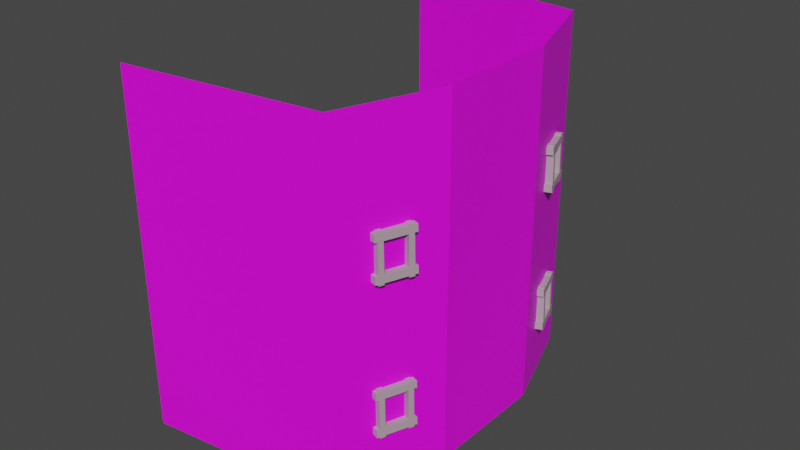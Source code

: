# Source: guild_interior.blend  (saved by Blender 3.3.6; exported with 4.5.12 LTS)
import bpy
from mathutils import Matrix  # noqa: F401  (used for matrix-valued properties, if any)

bpy.ops.wm.read_factory_settings(use_empty=True)
scene = bpy.context.scene
scene.name = 'Scene'

# ---- collections
col_collection = bpy.data.collections.new('Collection'); scene.collection.children.link(col_collection)

# ---- images (referenced by path relative to the original .blend; pixels are not part of the script)
import os
ASSET_DIR = os.environ.get("B2B_ASSET_DIR", "")  # directory of the original .blend (textures are referenced by path, not embedded)
HERE = os.path.dirname(os.path.abspath(__file__))  # packed textures are extracted next to this script under _unpacked/

def load_image(name, relpath, width, height, colorspace="sRGB"):
    """Load a texture the original file referenced (path relative to the .blend, or extracted next to this script)."""
    p = next((c for c in (os.path.join(HERE, relpath), os.path.join(ASSET_DIR, relpath)) if relpath and os.path.exists(c)), "")
    if p:
        img = bpy.data.images.load(p, check_existing=True)
        img.name = name
    else:  # same state as the original file: an image datablock whose file is absent (Cycles renders it pink)
        img = bpy.data.images.new(name, width, height)
        img.source = "FILE"
        img.filepath = "//" + (relpath or name)
    img.colorspace_settings.name = colorspace
    return img
img_interior_texture = load_image('interior-texture', 'textures/interior-texture.png', 1024, 1024, 'sRGB')

# ---- materials (node trees are filled in below, after node groups)
mat_uhoh = bpy.data.materials.new('uhoh')
mat_uhoh.use_transparent_shadow = False
mat_material_001 = bpy.data.materials.new('Material.001')
mat_material_001.use_transparent_shadow = False
mat_material_002 = bpy.data.materials.new('Material.002')
mat_material_002.use_transparent_shadow = False
mat_material_015 = bpy.data.materials.new('Material.015')
mat_material_015.use_transparent_shadow = False
mat_material_003 = bpy.data.materials.new('Material.003')
mat_material_003.use_transparent_shadow = False

# ---- material node trees
mat_uhoh.use_nodes = True; mat_uhoh.node_tree.nodes.clear()
_N = mat_uhoh.node_tree.nodes; _L = mat_uhoh.node_tree.links
n0 = _N.new('ShaderNodeBsdfPrincipled'); n0.name = 'Principled BSDF'; n0.location = (10, 300)
n0.distribution = 'GGX'
n0.subsurface_method = 'RANDOM_WALK_SKIN'
n0.inputs[3].default_value = 1.45
n0.inputs[27].default_value = (0.0, 0.0, 0.0, 1.0)
n0.inputs[28].default_value = 1.0
n1 = _N.new('ShaderNodeOutputMaterial'); n1.name = 'Material Output'; n1.location = (300, 300)
n2 = _N.new('ShaderNodeTexImage'); n2.name = 'Image Texture'; n2.location = (-180, 270)
n2.image = img_interior_texture
_L.new(n0.outputs[0], n1.inputs[0])
_L.new(n2.outputs[0], n0.inputs[0])
n1.is_active_output = True
mat_material_001.use_nodes = True; mat_material_001.node_tree.nodes.clear()
_N = mat_material_001.node_tree.nodes; _L = mat_material_001.node_tree.links
n0 = _N.new('ShaderNodeBsdfPrincipled'); n0.name = 'Principled BSDF'; n0.location = (10, 300)
n0.distribution = 'GGX'
n0.subsurface_method = 'RANDOM_WALK_SKIN'
n0.inputs[0].default_value = (0.4512, 0.3525, 0.3962, 1.0)
n0.inputs[3].default_value = 1.45
n0.inputs[27].default_value = (0.0, 0.0, 0.0, 1.0)
n0.inputs[28].default_value = 1.0
n1 = _N.new('ShaderNodeOutputMaterial'); n1.name = 'Material Output'; n1.location = (300, 300)
_L.new(n0.outputs[0], n1.inputs[0])
n1.is_active_output = True
mat_material_002.use_nodes = True; mat_material_002.node_tree.nodes.clear()
_N = mat_material_002.node_tree.nodes; _L = mat_material_002.node_tree.links
n0 = _N.new('ShaderNodeBsdfPrincipled'); n0.name = 'Principled BSDF'; n0.location = (10, 300)
n0.distribution = 'GGX'
n0.subsurface_method = 'RANDOM_WALK_SKIN'
n0.inputs[0].default_value = (0.7991, 0.7991, 0.6654, 1.0)
n0.inputs[3].default_value = 1.45
n0.inputs[27].default_value = (0.0, 0.0, 0.0, 1.0)
n0.inputs[28].default_value = 1.0
n1 = _N.new('ShaderNodeOutputMaterial'); n1.name = 'Material Output'; n1.location = (300, 300)
_L.new(n0.outputs[0], n1.inputs[0])
n1.is_active_output = True
mat_material_015.use_nodes = True; mat_material_015.node_tree.nodes.clear()
_N = mat_material_015.node_tree.nodes; _L = mat_material_015.node_tree.links
n0 = _N.new('ShaderNodeBsdfPrincipled'); n0.name = 'Principled BSDF'; n0.location = (10, 300)
n0.distribution = 'GGX'
n0.subsurface_method = 'RANDOM_WALK_SKIN'
n0.inputs[0].default_value = (0.0, 0.0, 0.0, 1.0)
n0.inputs[2].default_value = 1.0
n0.inputs[3].default_value = 1.45
n0.inputs[13].default_value = 0.04831
n0.inputs[27].default_value = (0.0, 0.0, 0.0, 1.0)
n0.inputs[28].default_value = 1.0
n1 = _N.new('ShaderNodeOutputMaterial'); n1.name = 'Material Output'; n1.location = (300, 300)
_L.new(n0.outputs[0], n1.inputs[0])
n1.is_active_output = True
mat_material_003.use_nodes = True; mat_material_003.node_tree.nodes.clear()
_N = mat_material_003.node_tree.nodes; _L = mat_material_003.node_tree.links
n0 = _N.new('ShaderNodeBsdfPrincipled'); n0.name = 'Principled BSDF'; n0.location = (10, 300)
n0.distribution = 'GGX'
n0.subsurface_method = 'RANDOM_WALK_SKIN'
n0.inputs[0].default_value = (0.1626, 0.06762, 0.03019, 1.0)
n0.inputs[3].default_value = 1.45
n0.inputs[27].default_value = (0.0, 0.0, 0.0, 1.0)
n0.inputs[28].default_value = 1.0
n1 = _N.new('ShaderNodeOutputMaterial'); n1.name = 'Material Output'; n1.location = (300, 300)
_L.new(n0.outputs[0], n1.inputs[0])
n1.is_active_output = True

# ---- world
world_world = bpy.data.worlds.new('World'); scene.world = world_world
world_world.use_nodes = True; world_world.node_tree.nodes.clear()
_N = world_world.node_tree.nodes; _L = world_world.node_tree.links
n0 = _N.new('ShaderNodeOutputWorld'); n0.name = 'World Output'; n0.location = (300, 300)
n1 = _N.new('ShaderNodeBackground'); n1.name = 'Background'; n1.location = (10, 300)
n1.inputs[0].default_value = (0.05088, 0.05088, 0.05088, 1.0)
_L.new(n1.outputs[0], n0.inputs[0])
n0.is_active_output = True
world_world.color = (0.05088, 0.05088, 0.05088)
world_world.use_sun_shadow = False
world_world.sun_shadow_jitter_overblur = 0.0

# ---- meshes
me_plane = bpy.data.meshes.new('Plane')
me_plane.from_pydata([(-1.487, -2.842, 1.192e-07), (1.487, -2.48, 0.0), (-1.487, 2.842, 1.192e-07), (1.487, 2.48, 0.0), (-2.024, 0.9362, 0.0), (-2.024, -0.9362, 0.0), (2.024, -0.9362, 0.0), (2.024, 0.9362, 0.0), (-1.487, -2.842, 5.294), (1.487, -2.48, 5.294), (-1.487, 2.842, 5.294), (1.487, 2.48, 5.294), (2.024, -0.9362, 5.294), (2.024, 0.9362, 5.294)], [], [(4, 7, 3, 2), (1, 9, 12, 6), (13, 11, 3, 7), (8, 9, 1, 0), (3, 11, 10, 2), (6, 12, 13, 7), (5, 6, 7, 4), (0, 1, 6, 5)])
_uv = me_plane.uv_layers.new(name='UVMap')
_uv.uv.foreach_set('vector', [0.6887, 0.09512, 0.6887, 0.01035, 1.0, 0.02159, 1.0, 0.08388, 1.0, 0.0, 1.0, 1.0, 0.6887, 1.0, 0.6887, 0.0, 0.3113, 1.0, 0.0, 1.0, 0.0, 0.0, 0.3113, 0.0, 0.0, 1.0, 1.0, 1.0, 1.0, 1.602e-07, 0.0, 1.602e-07, 1.0, 0.0, 1.0, 1.0, 0.0, 1.0, 0.0, 0.0, 0.6887, 0.0, 0.6887, 1.0, 0.3113, 1.0, 0.3113, 0.0, 0.3113, 0.09512, 0.3113, 0.01035, 0.6887, 0.01035, 0.6887, 0.09512, 2.98e-08, 0.08388, 0.0, 0.02159, 0.3113, 0.01035, 0.3113, 0.09512])
me_plane.materials.append(mat_uhoh)
me_plane.update()
me_cube_001 = bpy.data.meshes.new('Cube.001')
me_cube_001.from_pydata([(-3.495, -4.657, -1.506), (-3.495, -4.657, 1.585), (-5.223, -4.657, -1.506), (-5.223, -4.657, 1.585), (-3.495, 4.657, -1.506), (-3.495, 4.657, 1.585), (-5.223, 4.657, -1.506), (-5.223, 4.657, 1.585), (3.551, -4.657, -1.506), (3.551, -4.657, 1.585), (5.279, -4.657, -1.506), (5.279, -4.657, 1.585), (3.551, 4.657, -1.506), (3.551, 4.657, 1.585), (5.279, 4.657, -1.506), (5.279, 4.657, 1.585), (-5.593, 2.692, -1.496), (-5.593, 2.692, 1.417), (-5.593, 3.942, -1.496), (-5.593, 3.942, 1.417), (5.538, 2.692, -1.496), (5.538, 2.692, 1.417), (5.538, 3.942, -1.496), (5.538, 3.942, 1.417), (-5.593, -2.692, -1.496), (-5.593, -2.692, 1.417), (-5.593, -3.942, -1.496), (-5.593, -3.942, 1.417), (5.538, -2.692, -1.496), (5.538, -2.692, 1.417), (5.538, -3.942, -1.496), (5.538, -3.942, 1.417), (-38.57, -4.732, -0.6668), (-38.57, -4.732, 2.424), (-40.29, -4.732, -0.6668), (-40.29, -4.732, 2.424), (-38.57, 4.582, -0.6668), (-38.57, 4.582, 2.424), (-40.29, 4.582, -0.6668), (-40.29, 4.582, 2.424), (-31.52, -4.732, -0.6668), (-31.52, -4.732, 2.424), (-29.79, -4.732, -0.6668), (-29.79, -4.732, 2.424), (-31.52, 4.582, -0.6668), (-31.52, 4.582, 2.424), (-29.79, 4.582, -0.6668), (-29.79, 4.582, 2.424), (-40.66, 2.617, -0.6573), (-40.66, 2.617, 2.256), (-40.66, 3.867, -0.6573), (-40.66, 3.867, 2.256), (-29.53, 2.617, -0.6573), (-29.53, 2.617, 2.256), (-29.53, 3.867, -0.6573), (-29.53, 3.867, 2.256), (-40.66, -2.767, -0.6573), (-40.66, -2.767, 2.256), (-40.66, -4.017, -0.6573), (-40.66, -4.017, 2.256), (-29.53, -2.767, -0.6573), (-29.53, -2.767, 2.256), (-29.53, -4.017, -0.6573), (-29.53, -4.017, 2.256), (-39.51, -3.445, 1.798), (-39.51, 3.245, 1.798), (-30.61, -3.442, 1.766), (-30.6, 3.248, 1.766), (-4.398, -3.369, 0.9585), (-4.395, 3.32, 0.9585), (4.509, -3.366, 0.9259), (4.512, 3.323, 0.9259)], [], [(0, 1, 3, 2), (2, 3, 7, 6), (6, 7, 5, 4), (4, 5, 1, 0), (2, 6, 4, 0), (7, 3, 1, 5), (8, 10, 11, 9), (10, 14, 15, 11), (14, 12, 13, 15), (12, 8, 9, 13), (10, 8, 12, 14), (15, 13, 9, 11), (16, 17, 19, 18), (18, 19, 23, 22), (22, 23, 21, 20), (20, 21, 17, 16), (18, 22, 20, 16), (23, 19, 17, 21), (24, 26, 27, 25), (26, 30, 31, 27), (30, 28, 29, 31), (28, 24, 25, 29), (26, 24, 28, 30), (31, 29, 25, 27), (32, 33, 35, 34), (34, 35, 39, 38), (38, 39, 37, 36), (36, 37, 33, 32), (34, 38, 36, 32), (39, 35, 33, 37), (40, 42, 43, 41), (42, 46, 47, 43), (46, 44, 45, 47), (44, 40, 41, 45), (42, 40, 44, 46), (47, 45, 41, 43), (48, 49, 51, 50), (50, 51, 55, 54), (54, 55, 53, 52), (52, 53, 49, 48), (50, 54, 52, 48), (55, 51, 49, 53), (56, 58, 59, 57), (58, 62, 63, 59), (62, 60, 61, 63), (60, 56, 57, 61), (58, 56, 60, 62), (63, 61, 57, 59), (65, 64, 66, 67), (69, 68, 70, 71)])
me_cube_001.polygons.foreach_set('material_index', [0, 0, 0, 0, 0, 0, 0, 0, 0, 0, 0, 0, 0, 0, 0, 0, 0, 0, 0, 0, 0, 0, 0, 0, 0, 0, 0, 0, 0, 0, 0, 0, 0, 0, 0, 0, 0, 0, 0, 0, 0, 0, 0, 0, 0, 0, 0, 0, 2, 2])
_uv = me_cube_001.uv_layers.new(name='UVMap')
_uv.uv.foreach_set('vector', [0.375, 0.0, 0.625, 0.0, 0.625, 0.25, 0.375, 0.25, 0.375, 0.25, 0.625, 0.25, 0.625, 0.5, 0.375, 0.5, 0.375, 0.5, 0.625, 0.5, 0.625, 0.75, 0.375, 0.75, 0.375, 0.75, 0.625, 0.75, 0.625, 1.0, 0.375, 1.0, 0.125, 0.5, 0.375, 0.5, 0.375, 0.75, 0.125, 0.75, 0.625, 0.5, 0.875, 0.5, 0.875, 0.75, 0.625, 0.75, 0.375, 0.0, 0.375, 0.25, 0.625, 0.25, 0.625, 0.0, 0.375, 0.25, 0.375, 0.5, 0.625, 0.5, 0.625, 0.25, 0.375, 0.5, 0.375, 0.75, 0.625, 0.75, 0.625, 0.5, 0.375, 0.75, 0.375, 1.0, 0.625, 1.0, 0.625, 0.75, 0.125, 0.5, 0.125, 0.75, 0.375, 0.75, 0.375, 0.5, 0.625, 0.5, 0.625, 0.75, 0.875, 0.75, 0.875, 0.5, 0.375, 0.0, 0.625, 0.0, 0.625, 0.25, 0.375, 0.25, 0.375, 0.25, 0.625, 0.25, 0.625, 0.5, 0.375, 0.5, 0.375, 0.5, 0.625, 0.5, 0.625, 0.75, 0.375, 0.75, 0.375, 0.75, 0.625, 0.75, 0.625, 1.0, 0.375, 1.0, 0.125, 0.5, 0.375, 0.5, 0.375, 0.75, 0.125, 0.75, 0.625, 0.5, 0.875, 0.5, 0.875, 0.75, 0.625, 0.75, 0.375, 0.0, 0.375, 0.25, 0.625, 0.25, 0.625, 0.0, 0.375, 0.25, 0.375, 0.5, 0.625, 0.5, 0.625, 0.25, 0.375, 0.5, 0.375, 0.75, 0.625, 0.75, 0.625, 0.5, 0.375, 0.75, 0.375, 1.0, 0.625, 1.0, 0.625, 0.75, 0.125, 0.5, 0.125, 0.75, 0.375, 0.75, 0.375, 0.5, 0.625, 0.5, 0.625, 0.75, 0.875, 0.75, 0.875, 0.5, 0.375, 0.0, 0.625, 0.0, 0.625, 0.25, 0.375, 0.25, 0.375, 0.25, 0.625, 0.25, 0.625, 0.5, 0.375, 0.5, 0.375, 0.5, 0.625, 0.5, 0.625, 0.75, 0.375, 0.75, 0.375, 0.75, 0.625, 0.75, 0.625, 1.0, 0.375, 1.0, 0.125, 0.5, 0.375, 0.5, 0.375, 0.75, 0.125, 0.75, 0.625, 0.5, 0.875, 0.5, 0.875, 0.75, 0.625, 0.75, 0.375, 0.0, 0.375, 0.25, 0.625, 0.25, 0.625, 0.0, 0.375, 0.25, 0.375, 0.5, 0.625, 0.5, 0.625, 0.25, 0.375, 0.5, 0.375, 0.75, 0.625, 0.75, 0.625, 0.5, 0.375, 0.75, 0.375, 1.0, 0.625, 1.0, 0.625, 0.75, 0.125, 0.5, 0.125, 0.75, 0.375, 0.75, 0.375, 0.5, 0.625, 0.5, 0.625, 0.75, 0.875, 0.75, 0.875, 0.5, 0.375, 0.0, 0.625, 0.0, 0.625, 0.25, 0.375, 0.25, 0.375, 0.25, 0.625, 0.25, 0.625, 0.5, 0.375, 0.5, 0.375, 0.5, 0.625, 0.5, 0.625, 0.75, 0.375, 0.75, 0.375, 0.75, 0.625, 0.75, 0.625, 1.0, 0.375, 1.0, 0.125, 0.5, 0.375, 0.5, 0.375, 0.75, 0.125, 0.75, 0.625, 0.5, 0.875, 0.5, 0.875, 0.75, 0.625, 0.75, 0.375, 0.0, 0.375, 0.25, 0.625, 0.25, 0.625, 0.0, 0.375, 0.25, 0.375, 0.5, 0.625, 0.5, 0.625, 0.25, 0.375, 0.5, 0.375, 0.75, 0.625, 0.75, 0.625, 0.5, 0.375, 0.75, 0.375, 1.0, 0.625, 1.0, 0.625, 0.75, 0.125, 0.5, 0.125, 0.75, 0.375, 0.75, 0.375, 0.5, 0.625, 0.5, 0.625, 0.75, 0.875, 0.75, 0.875, 0.5, 0.0, 0.0, 0.0, 0.0, 0.0, 0.0, 0.0, 0.0, 0.0, 0.0, 0.0, 0.0, 0.0, 0.0, 0.0, 0.0])
me_cube_001.materials.append(mat_material_001)
me_cube_001.materials.append(mat_material_002)
me_cube_001.materials.append(mat_material_015)
me_cube_001.update()
me_cube = bpy.data.meshes.new('Cube')
me_cube.from_pydata([(-0.6016, -0.6016, -0.01109), (-0.6016, -0.6016, 11.63), (-0.6016, 0.6016, -0.01109), (-0.6016, 0.6016, 11.63), (0.6016, -0.6016, -0.01109), (0.6016, -0.6016, 11.63), (0.6016, 0.6016, -0.01109), (0.6016, 0.6016, 11.63), (-0.6016, -0.6016, 10.41), (-0.6016, 0.6016, 10.41), (0.6016, 0.6016, 10.41), (0.6016, -0.6016, 10.41), (-0.6016, -8.673, 10.41), (-0.6016, -8.673, 11.63), (0.6016, -8.673, 11.63), (0.6016, -8.673, 10.41), (-0.6016, -7.506, 11.63), (0.6016, -7.506, 11.63), (0.6016, -7.506, 10.41), (-0.6016, -7.506, 10.41), (0.6016, -8.673, 0.002876), (-0.6016, -8.673, 0.002876), (0.6016, -7.506, 0.002876), (-0.6016, -7.506, 0.002876)], [], [(8, 1, 3, 9), (9, 3, 7, 10), (10, 7, 5, 11), (17, 16, 13, 14), (2, 6, 4, 0), (7, 3, 1, 5), (4, 11, 8, 0), (6, 10, 11, 4), (2, 9, 10, 6), (0, 8, 9, 2), (15, 14, 13, 12), (18, 15, 20, 22), (16, 19, 12, 13), (18, 17, 14, 15), (11, 5, 17, 18), (1, 8, 19, 16), (8, 11, 18, 19), (5, 1, 16, 17), (23, 22, 20, 21), (12, 19, 23, 21), (15, 12, 21, 20), (19, 18, 22, 23)])
_uv = me_cube.uv_layers.new(name='UVMap')
_uv.uv.foreach_set('vector', [0.5884, 0.0, 0.625, 0.0, 0.625, 0.25, 0.5884, 0.25, 0.5884, 0.25, 0.625, 0.25, 0.625, 0.5, 0.5884, 0.5, 0.5884, 0.5, 0.625, 0.5, 0.625, 0.75, 0.5884, 0.75, 0.625, 0.75, 0.875, 0.75, 0.875, 0.75, 0.625, 0.75, 0.125, 0.5, 0.375, 0.5, 0.375, 0.75, 0.125, 0.75, 0.625, 0.5, 0.875, 0.5, 0.875, 0.75, 0.625, 0.75, 0.375, 0.75, 0.5884, 0.75, 0.5884, 1.0, 0.375, 1.0, 0.375, 0.5, 0.5884, 0.5, 0.5884, 0.75, 0.375, 0.75, 0.375, 0.25, 0.5884, 0.25, 0.5884, 0.5, 0.375, 0.5, 0.375, 0.0, 0.5884, 0.0, 0.5884, 0.25, 0.375, 0.25, 0.5884, 0.75, 0.625, 0.75, 0.625, 1.0, 0.5884, 1.0, 0.5884, 0.75, 0.5884, 0.75, 0.5884, 0.75, 0.5884, 0.75, 0.625, 0.0, 0.5884, 0.0, 0.5884, 0.0, 0.625, 0.0, 0.5884, 0.75, 0.625, 0.75, 0.625, 0.75, 0.5884, 0.75, 0.5884, 0.75, 0.625, 0.75, 0.625, 0.75, 0.5884, 0.75, 0.625, 0.0, 0.5884, 0.0, 0.5884, 0.0, 0.625, 0.0, 0.5884, 1.0, 0.5884, 0.75, 0.5884, 0.75, 0.5884, 1.0, 0.625, 0.75, 0.875, 0.75, 0.875, 0.75, 0.625, 0.75, 0.5884, 1.0, 0.5884, 0.75, 0.5884, 0.75, 0.5884, 1.0, 0.5884, 0.0, 0.5884, 0.0, 0.5884, 0.0, 0.5884, 0.0, 0.5884, 0.75, 0.5884, 1.0, 0.5884, 1.0, 0.5884, 0.75, 0.5884, 1.0, 0.5884, 0.75, 0.5884, 0.75, 0.5884, 1.0])
me_cube.materials.append(mat_material_003)
me_cube.update()

# ---- objects
ob_plane_col = bpy.data.objects.new('Plane-col', me_plane)
ob_windows = bpy.data.objects.new('Windows', me_cube_001)
ob_cube = bpy.data.objects.new('Cube', me_cube)

# ---- transforms, parenting, visibility, modifiers, constraints
ob_plane_col.location = (0.0, 0.0, 0.0)
ob_plane_col.scale = (6.254, 6.254, 6.254)
ob_windows.location = (11.07, -10.56, 21.17)
ob_windows.rotation_euler = (-0.08928, -1.595, -0.2602)
ob_windows.scale = (0.3944, 0.3944, 0.3944)
_m = ob_windows.modifiers.new('Mirror', 'MIRROR')
_m.use_axis = (False, True, False)
_m.mirror_object = ob_plane_col
ob_cube.location = (-12.89, 3.825, 0.0)

# ---- collection membership
col_collection.objects.link(ob_plane_col)
col_collection.objects.link(ob_windows)
col_collection.objects.link(ob_cube)

# ---- scene / render settings (as saved in the file)
scene.frame_start = 1; scene.frame_end = 250; scene.frame_set(1)
scene.render.engine = 'BLENDER_EEVEE_NEXT'
scene.cycles.sampling_pattern = 'TABULATED_SOBOL'
scene.cycles.use_light_tree = False
scene.view_settings.view_transform = 'Filmic'
bpy.context.view_layer.update()

# ---- added for rendering (the .blend has no active camera and no usable light): camera, sun
cam_auto = bpy.data.cameras.new('AutoCamera')
cam_auto.lens = 50.0
cam_auto.sensor_width = 36.0
cam_auto.clip_end = 1000.0
ob_auto_camera = bpy.data.objects.new('AutoCamera', cam_auto)
scene.collection.objects.link(ob_auto_camera)
ob_auto_camera.location = (57.2545, -65.153, 59.9828)
ob_auto_camera.rotation_euler = (1.09748, -7.21219e-08, 0.694738)
scene.camera = ob_auto_camera
light_auto_sun = bpy.data.lights.new('AutoSun', 'SUN')
light_auto_sun.energy = 3.0
light_auto_sun.angle = 0.0523599
ob_auto_sun = bpy.data.objects.new('AutoSun', light_auto_sun)
scene.collection.objects.link(ob_auto_sun)
ob_auto_sun.rotation_euler = (0.872665, 0.174533, 0.523599)
bpy.context.view_layer.update()
